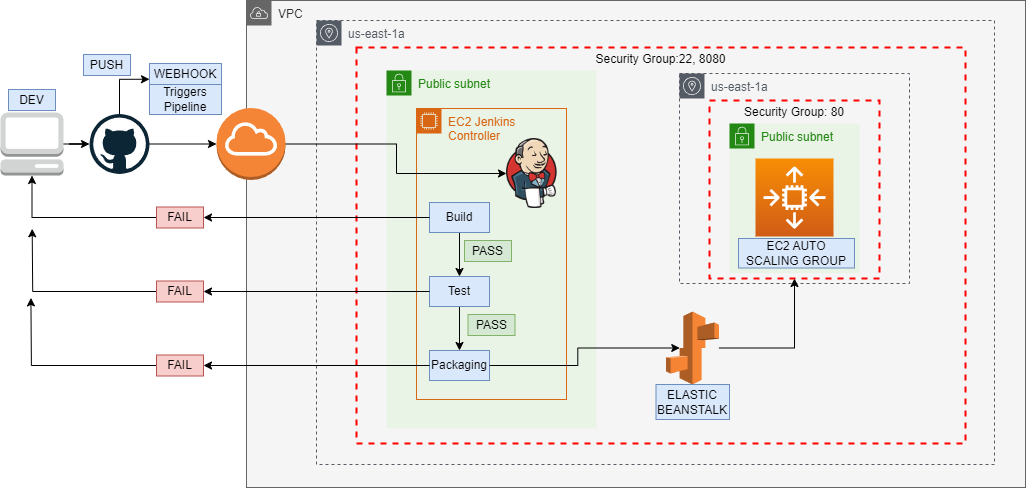

The diagram above was exported from draw.io. Its source (the exported page's mxGraphModel, read from the mxfile embedded in the PNG):
<mxGraphModel dx="1152" dy="623" grid="0" gridSize="10" guides="1" tooltips="1" connect="1" arrows="1" fold="1" page="0" pageScale="1" pageWidth="850" pageHeight="1100" math="0" shadow="0">
  <root>
    <mxCell id="0" />
    <mxCell id="1" parent="0" />
    <mxCell id="rOHdp7cwUiXG-FcjsVw7-25" value="VPC" style="sketch=0;outlineConnect=0;html=1;whiteSpace=wrap;fontSize=12;fontStyle=0;shape=mxgraph.aws4.group;grIcon=mxgraph.aws4.group_vpc;strokeColor=#666666;fillColor=#f5f5f5;verticalAlign=top;align=left;spacingLeft=30;dashed=0;fontColor=#333333;" parent="1" vertex="1">
      <mxGeometry x="490" y="300" width="779" height="487" as="geometry" />
    </mxCell>
    <mxCell id="rOHdp7cwUiXG-FcjsVw7-27" value="us-east-1a" style="sketch=0;outlineConnect=0;gradientColor=none;html=1;whiteSpace=wrap;fontSize=12;fontStyle=0;shape=mxgraph.aws4.group;grIcon=mxgraph.aws4.group_availability_zone;strokeColor=#545B64;fillColor=none;verticalAlign=top;align=left;spacingLeft=30;fontColor=#545B64;dashed=1;" parent="1" vertex="1">
      <mxGeometry x="560" y="320" width="678" height="444" as="geometry" />
    </mxCell>
    <mxCell id="rOHdp7cwUiXG-FcjsVw7-26" value="Security Group:22, 8080" style="fontStyle=0;verticalAlign=top;align=center;spacingTop=-2;fillColor=none;rounded=0;whiteSpace=wrap;html=1;strokeColor=#FF0000;strokeWidth=2;dashed=1;container=1;collapsible=0;expand=0;recursiveResize=0;" parent="1" vertex="1">
      <mxGeometry x="600" y="347" width="609" height="396" as="geometry" />
    </mxCell>
    <mxCell id="rnvhIFJz61lqsDMGHkOm-2" value="" style="group" vertex="1" connectable="0" parent="rOHdp7cwUiXG-FcjsVw7-26">
      <mxGeometry x="323" y="26" width="230" height="210" as="geometry" />
    </mxCell>
    <mxCell id="rOHdp7cwUiXG-FcjsVw7-11" value="us-east-1a" style="sketch=0;outlineConnect=0;gradientColor=none;html=1;whiteSpace=wrap;fontSize=12;fontStyle=0;shape=mxgraph.aws4.group;grIcon=mxgraph.aws4.group_availability_zone;strokeColor=#545B64;fillColor=none;verticalAlign=top;align=left;spacingLeft=30;fontColor=#545B64;dashed=1;" parent="rnvhIFJz61lqsDMGHkOm-2" vertex="1">
      <mxGeometry width="230" height="210" as="geometry" />
    </mxCell>
    <mxCell id="rOHdp7cwUiXG-FcjsVw7-10" value="Security Group: 80" style="fontStyle=0;verticalAlign=top;align=center;spacingTop=-2;fillColor=none;rounded=0;whiteSpace=wrap;html=1;strokeColor=#FF0000;strokeWidth=2;dashed=1;container=1;collapsible=0;expand=0;recursiveResize=0;" parent="rnvhIFJz61lqsDMGHkOm-2" vertex="1">
      <mxGeometry x="30" y="27" width="170" height="178" as="geometry" />
    </mxCell>
    <mxCell id="rOHdp7cwUiXG-FcjsVw7-9" value="Public subnet" style="points=[[0,0],[0.25,0],[0.5,0],[0.75,0],[1,0],[1,0.25],[1,0.5],[1,0.75],[1,1],[0.75,1],[0.5,1],[0.25,1],[0,1],[0,0.75],[0,0.5],[0,0.25]];outlineConnect=0;gradientColor=none;html=1;whiteSpace=wrap;fontSize=12;fontStyle=0;container=1;pointerEvents=0;collapsible=0;recursiveResize=0;shape=mxgraph.aws4.group;grIcon=mxgraph.aws4.group_security_group;grStroke=0;strokeColor=#248814;fillColor=#E9F3E6;verticalAlign=top;align=left;spacingLeft=30;fontColor=#248814;dashed=0;" parent="rnvhIFJz61lqsDMGHkOm-2" vertex="1">
      <mxGeometry x="50" y="50" width="130" height="149.5" as="geometry" />
    </mxCell>
    <mxCell id="rOHdp7cwUiXG-FcjsVw7-14" value="" style="sketch=0;points=[[0,0,0],[0.25,0,0],[0.5,0,0],[0.75,0,0],[1,0,0],[0,1,0],[0.25,1,0],[0.5,1,0],[0.75,1,0],[1,1,0],[0,0.25,0],[0,0.5,0],[0,0.75,0],[1,0.25,0],[1,0.5,0],[1,0.75,0]];outlineConnect=0;fontColor=#232F3E;gradientColor=#F78E04;gradientDirection=north;fillColor=#D05C17;strokeColor=#ffffff;dashed=0;verticalLabelPosition=bottom;verticalAlign=top;align=center;html=1;fontSize=12;fontStyle=0;aspect=fixed;shape=mxgraph.aws4.resourceIcon;resIcon=mxgraph.aws4.auto_scaling2;" parent="rOHdp7cwUiXG-FcjsVw7-9" vertex="1">
      <mxGeometry x="26" y="35" width="78" height="78" as="geometry" />
    </mxCell>
    <mxCell id="GeA8YKTE6Gy52133kc3n-25" value="EC2 AUTO&lt;br&gt;SCALING GROUP" style="text;html=1;strokeColor=#6c8ebf;fillColor=#dae8fc;align=center;verticalAlign=middle;whiteSpace=wrap;rounded=0;" parent="rOHdp7cwUiXG-FcjsVw7-9" vertex="1">
      <mxGeometry x="9" y="115" width="116" height="29.5" as="geometry" />
    </mxCell>
    <mxCell id="rnvhIFJz61lqsDMGHkOm-4" value="" style="group" vertex="1" connectable="0" parent="rOHdp7cwUiXG-FcjsVw7-26">
      <mxGeometry x="299.49" y="264" width="73.50999999999999" height="108" as="geometry" />
    </mxCell>
    <mxCell id="rOHdp7cwUiXG-FcjsVw7-6" value="" style="outlineConnect=0;dashed=0;verticalLabelPosition=bottom;verticalAlign=top;align=center;html=1;shape=mxgraph.aws3.elastic_beanstalk;fillColor=#F58534;gradientColor=none;" parent="rnvhIFJz61lqsDMGHkOm-4" vertex="1">
      <mxGeometry x="10" width="52.98" height="73" as="geometry" />
    </mxCell>
    <mxCell id="GeA8YKTE6Gy52133kc3n-24" value="ELASTIC&lt;br&gt;BEANSTALK" style="text;html=1;strokeColor=#6c8ebf;fillColor=#dae8fc;align=center;verticalAlign=middle;whiteSpace=wrap;rounded=0;" parent="rnvhIFJz61lqsDMGHkOm-4" vertex="1">
      <mxGeometry y="73" width="73.51" height="35" as="geometry" />
    </mxCell>
    <mxCell id="rnvhIFJz61lqsDMGHkOm-6" style="edgeStyle=orthogonalEdgeStyle;rounded=0;orthogonalLoop=1;jettySize=auto;html=1;" edge="1" parent="rOHdp7cwUiXG-FcjsVw7-26" source="rOHdp7cwUiXG-FcjsVw7-6" target="rOHdp7cwUiXG-FcjsVw7-10">
      <mxGeometry relative="1" as="geometry">
        <Array as="points">
          <mxPoint x="438" y="301" />
        </Array>
      </mxGeometry>
    </mxCell>
    <mxCell id="rOHdp7cwUiXG-FcjsVw7-28" value="Public subnet" style="points=[[0,0],[0.25,0],[0.5,0],[0.75,0],[1,0],[1,0.25],[1,0.5],[1,0.75],[1,1],[0.75,1],[0.5,1],[0.25,1],[0,1],[0,0.75],[0,0.5],[0,0.25]];outlineConnect=0;gradientColor=none;html=1;whiteSpace=wrap;fontSize=12;fontStyle=0;container=1;pointerEvents=0;collapsible=0;recursiveResize=0;shape=mxgraph.aws4.group;grIcon=mxgraph.aws4.group_security_group;grStroke=0;strokeColor=#248814;fillColor=#E9F3E6;verticalAlign=top;align=left;spacingLeft=30;fontColor=#248814;dashed=0;" parent="1" vertex="1">
      <mxGeometry x="630" y="370" width="210" height="358" as="geometry" />
    </mxCell>
    <mxCell id="rOHdp7cwUiXG-FcjsVw7-38" value="EC2 Jenkins Controller" style="points=[[0,0],[0.25,0],[0.5,0],[0.75,0],[1,0],[1,0.25],[1,0.5],[1,0.75],[1,1],[0.75,1],[0.5,1],[0.25,1],[0,1],[0,0.75],[0,0.5],[0,0.25]];outlineConnect=0;gradientColor=none;html=1;whiteSpace=wrap;fontSize=12;fontStyle=0;container=1;pointerEvents=0;collapsible=0;recursiveResize=0;shape=mxgraph.aws4.group;grIcon=mxgraph.aws4.group_ec2_instance_contents;strokeColor=#D86613;fillColor=none;verticalAlign=top;align=left;spacingLeft=30;fontColor=#D86613;dashed=0;" parent="rOHdp7cwUiXG-FcjsVw7-28" vertex="1">
      <mxGeometry x="30" y="38" width="150" height="291" as="geometry" />
    </mxCell>
    <mxCell id="GeA8YKTE6Gy52133kc3n-9" style="edgeStyle=orthogonalEdgeStyle;rounded=0;orthogonalLoop=1;jettySize=auto;html=1;" parent="rOHdp7cwUiXG-FcjsVw7-38" source="rOHdp7cwUiXG-FcjsVw7-40" target="rOHdp7cwUiXG-FcjsVw7-41" edge="1">
      <mxGeometry relative="1" as="geometry" />
    </mxCell>
    <mxCell id="rOHdp7cwUiXG-FcjsVw7-40" value="Build" style="text;html=1;strokeColor=#6c8ebf;fillColor=#dae8fc;align=center;verticalAlign=middle;whiteSpace=wrap;rounded=0;" parent="rOHdp7cwUiXG-FcjsVw7-38" vertex="1">
      <mxGeometry x="13" y="94" width="60" height="30" as="geometry" />
    </mxCell>
    <mxCell id="GeA8YKTE6Gy52133kc3n-8" style="edgeStyle=orthogonalEdgeStyle;rounded=0;orthogonalLoop=1;jettySize=auto;html=1;" parent="rOHdp7cwUiXG-FcjsVw7-38" source="GeA8YKTE6Gy52133kc3n-11" edge="1">
      <mxGeometry relative="1" as="geometry">
        <mxPoint x="-385.6000061035156" y="189.40005493164062" as="targetPoint" />
      </mxGeometry>
    </mxCell>
    <mxCell id="GeA8YKTE6Gy52133kc3n-1" value="Packaging" style="text;html=1;strokeColor=#6c8ebf;fillColor=#dae8fc;align=center;verticalAlign=middle;whiteSpace=wrap;rounded=0;" parent="rOHdp7cwUiXG-FcjsVw7-38" vertex="1">
      <mxGeometry x="13" y="242" width="60" height="30" as="geometry" />
    </mxCell>
    <mxCell id="GeA8YKTE6Gy52133kc3n-7" style="edgeStyle=orthogonalEdgeStyle;rounded=0;orthogonalLoop=1;jettySize=auto;html=1;" parent="rOHdp7cwUiXG-FcjsVw7-38" source="GeA8YKTE6Gy52133kc3n-16" edge="1">
      <mxGeometry relative="1" as="geometry">
        <mxPoint x="-384.3199768066406" y="120.28005981445312" as="targetPoint" />
      </mxGeometry>
    </mxCell>
    <mxCell id="GeA8YKTE6Gy52133kc3n-10" style="edgeStyle=orthogonalEdgeStyle;rounded=0;orthogonalLoop=1;jettySize=auto;html=1;entryX=0.5;entryY=0;entryDx=0;entryDy=0;" parent="rOHdp7cwUiXG-FcjsVw7-38" source="rOHdp7cwUiXG-FcjsVw7-41" target="GeA8YKTE6Gy52133kc3n-1" edge="1">
      <mxGeometry relative="1" as="geometry" />
    </mxCell>
    <mxCell id="rOHdp7cwUiXG-FcjsVw7-41" value="Test" style="text;html=1;strokeColor=#6c8ebf;fillColor=#dae8fc;align=center;verticalAlign=middle;whiteSpace=wrap;rounded=0;" parent="rOHdp7cwUiXG-FcjsVw7-38" vertex="1">
      <mxGeometry x="13" y="168" width="60" height="30" as="geometry" />
    </mxCell>
    <mxCell id="rOHdp7cwUiXG-FcjsVw7-39" value="" style="shape=image;verticalLabelPosition=bottom;verticalAlign=top;imageAspect=0;image=https://upload.wikimedia.org/wikipedia/commons/thumb/e/e9/Jenkins_logo.svg/1200px-Jenkins_logo.svg.png" parent="rOHdp7cwUiXG-FcjsVw7-38" vertex="1">
      <mxGeometry x="90" y="30" width="50.75" height="70" as="geometry" />
    </mxCell>
    <mxCell id="GeA8YKTE6Gy52133kc3n-16" value="FAIL" style="text;html=1;strokeColor=#b85450;fillColor=#f8cecc;align=center;verticalAlign=middle;whiteSpace=wrap;rounded=0;" parent="rOHdp7cwUiXG-FcjsVw7-38" vertex="1">
      <mxGeometry x="-260" y="172.5" width="47" height="21" as="geometry" />
    </mxCell>
    <mxCell id="GeA8YKTE6Gy52133kc3n-20" value="" style="edgeStyle=orthogonalEdgeStyle;rounded=0;orthogonalLoop=1;jettySize=auto;html=1;" parent="rOHdp7cwUiXG-FcjsVw7-38" source="rOHdp7cwUiXG-FcjsVw7-41" target="GeA8YKTE6Gy52133kc3n-16" edge="1">
      <mxGeometry relative="1" as="geometry">
        <mxPoint x="275.6800231933594" y="528.2800598144531" as="targetPoint" />
        <mxPoint x="673" y="591" as="sourcePoint" />
      </mxGeometry>
    </mxCell>
    <mxCell id="GeA8YKTE6Gy52133kc3n-27" value="PASS" style="text;html=1;strokeColor=#82b366;fillColor=#d5e8d4;align=center;verticalAlign=middle;whiteSpace=wrap;rounded=0;" parent="rOHdp7cwUiXG-FcjsVw7-38" vertex="1">
      <mxGeometry x="48" y="132" width="47" height="21" as="geometry" />
    </mxCell>
    <mxCell id="GeA8YKTE6Gy52133kc3n-32" value="PASS" style="text;html=1;strokeColor=#82b366;fillColor=#d5e8d4;align=center;verticalAlign=middle;whiteSpace=wrap;rounded=0;" parent="rOHdp7cwUiXG-FcjsVw7-38" vertex="1">
      <mxGeometry x="51.5" y="206" width="47" height="21" as="geometry" />
    </mxCell>
    <mxCell id="rOHdp7cwUiXG-FcjsVw7-30" style="edgeStyle=orthogonalEdgeStyle;rounded=0;orthogonalLoop=1;jettySize=auto;html=1;entryX=0;entryY=0.5;entryDx=0;entryDy=0;entryPerimeter=0;" parent="1" source="rOHdp7cwUiXG-FcjsVw7-31" target="rOHdp7cwUiXG-FcjsVw7-37" edge="1">
      <mxGeometry relative="1" as="geometry" />
    </mxCell>
    <mxCell id="rnvhIFJz61lqsDMGHkOm-10" style="edgeStyle=orthogonalEdgeStyle;rounded=0;orthogonalLoop=1;jettySize=auto;html=1;entryX=0;entryY=0.75;entryDx=0;entryDy=0;" edge="1" parent="1" source="rOHdp7cwUiXG-FcjsVw7-31" target="rnvhIFJz61lqsDMGHkOm-8">
      <mxGeometry relative="1" as="geometry" />
    </mxCell>
    <mxCell id="rOHdp7cwUiXG-FcjsVw7-31" value="" style="dashed=0;outlineConnect=0;html=1;align=center;labelPosition=center;verticalLabelPosition=bottom;verticalAlign=top;shape=mxgraph.weblogos.github" parent="1" vertex="1">
      <mxGeometry x="333" y="413.5" width="60" height="60" as="geometry" />
    </mxCell>
    <mxCell id="rOHdp7cwUiXG-FcjsVw7-32" style="edgeStyle=orthogonalEdgeStyle;rounded=0;orthogonalLoop=1;jettySize=auto;html=1;" parent="1" source="rOHdp7cwUiXG-FcjsVw7-33" target="rOHdp7cwUiXG-FcjsVw7-31" edge="1">
      <mxGeometry relative="1" as="geometry" />
    </mxCell>
    <mxCell id="rOHdp7cwUiXG-FcjsVw7-33" value="" style="outlineConnect=0;dashed=0;verticalLabelPosition=bottom;verticalAlign=top;align=center;html=1;shape=mxgraph.aws3.management_console;fillColor=#D2D3D3;gradientColor=none;" parent="1" vertex="1">
      <mxGeometry x="244" y="412" width="63" height="63" as="geometry" />
    </mxCell>
    <mxCell id="GeA8YKTE6Gy52133kc3n-4" style="edgeStyle=orthogonalEdgeStyle;rounded=0;orthogonalLoop=1;jettySize=auto;html=1;entryX=0;entryY=0.5;entryDx=0;entryDy=0;" parent="1" source="rOHdp7cwUiXG-FcjsVw7-37" target="rOHdp7cwUiXG-FcjsVw7-39" edge="1">
      <mxGeometry relative="1" as="geometry">
        <Array as="points">
          <mxPoint x="640" y="444" />
          <mxPoint x="640" y="473" />
          <mxPoint x="750" y="473" />
        </Array>
      </mxGeometry>
    </mxCell>
    <mxCell id="rOHdp7cwUiXG-FcjsVw7-37" value="" style="outlineConnect=0;dashed=0;verticalLabelPosition=bottom;verticalAlign=top;align=center;html=1;shape=mxgraph.aws3.internet_gateway;fillColor=#F58536;gradientColor=none;" parent="1" vertex="1">
      <mxGeometry x="460" y="407.5" width="69" height="72" as="geometry" />
    </mxCell>
    <mxCell id="GeA8YKTE6Gy52133kc3n-6" style="edgeStyle=orthogonalEdgeStyle;rounded=0;orthogonalLoop=1;jettySize=auto;html=1;entryX=0.5;entryY=1;entryDx=0;entryDy=0;entryPerimeter=0;" parent="1" source="GeA8YKTE6Gy52133kc3n-17" target="rOHdp7cwUiXG-FcjsVw7-33" edge="1">
      <mxGeometry relative="1" as="geometry" />
    </mxCell>
    <mxCell id="GeA8YKTE6Gy52133kc3n-17" value="FAIL" style="text;html=1;strokeColor=#b85450;fillColor=#f8cecc;align=center;verticalAlign=middle;whiteSpace=wrap;rounded=0;" parent="1" vertex="1">
      <mxGeometry x="400" y="506.5" width="47" height="21" as="geometry" />
    </mxCell>
    <mxCell id="GeA8YKTE6Gy52133kc3n-21" style="edgeStyle=orthogonalEdgeStyle;rounded=0;orthogonalLoop=1;jettySize=auto;html=1;entryX=1;entryY=0.5;entryDx=0;entryDy=0;" parent="1" source="rOHdp7cwUiXG-FcjsVw7-40" target="GeA8YKTE6Gy52133kc3n-17" edge="1">
      <mxGeometry relative="1" as="geometry" />
    </mxCell>
    <mxCell id="GeA8YKTE6Gy52133kc3n-11" value="FAIL" style="text;html=1;strokeColor=#b85450;fillColor=#f8cecc;align=center;verticalAlign=middle;whiteSpace=wrap;rounded=0;" parent="1" vertex="1">
      <mxGeometry x="400" y="654.5" width="47" height="21" as="geometry" />
    </mxCell>
    <mxCell id="GeA8YKTE6Gy52133kc3n-15" value="" style="edgeStyle=orthogonalEdgeStyle;rounded=0;orthogonalLoop=1;jettySize=auto;html=1;" parent="1" source="GeA8YKTE6Gy52133kc3n-1" target="GeA8YKTE6Gy52133kc3n-11" edge="1">
      <mxGeometry relative="1" as="geometry">
        <mxPoint x="934.3999938964844" y="1005.4000549316406" as="targetPoint" />
        <mxPoint x="1333" y="1073" as="sourcePoint" />
      </mxGeometry>
    </mxCell>
    <mxCell id="GeA8YKTE6Gy52133kc3n-26" value="DEV" style="text;html=1;strokeColor=#6c8ebf;fillColor=#dae8fc;align=center;verticalAlign=middle;whiteSpace=wrap;rounded=0;" parent="1" vertex="1">
      <mxGeometry x="252" y="389" width="47" height="21" as="geometry" />
    </mxCell>
    <mxCell id="rnvhIFJz61lqsDMGHkOm-5" style="edgeStyle=orthogonalEdgeStyle;rounded=0;orthogonalLoop=1;jettySize=auto;html=1;entryX=0.26;entryY=0.5;entryDx=0;entryDy=0;entryPerimeter=0;" edge="1" parent="1" source="GeA8YKTE6Gy52133kc3n-1" target="rOHdp7cwUiXG-FcjsVw7-6">
      <mxGeometry relative="1" as="geometry" />
    </mxCell>
    <mxCell id="rnvhIFJz61lqsDMGHkOm-8" value="WEBHOOK" style="text;html=1;strokeColor=#6c8ebf;fillColor=#dae8fc;align=center;verticalAlign=middle;whiteSpace=wrap;rounded=0;" vertex="1" parent="1">
      <mxGeometry x="393" y="363" width="72" height="21" as="geometry" />
    </mxCell>
    <mxCell id="rnvhIFJz61lqsDMGHkOm-9" value="Triggers Pipeline" style="text;html=1;strokeColor=#6c8ebf;fillColor=#dae8fc;align=center;verticalAlign=middle;whiteSpace=wrap;rounded=0;" vertex="1" parent="1">
      <mxGeometry x="393" y="384" width="72" height="30" as="geometry" />
    </mxCell>
    <mxCell id="rnvhIFJz61lqsDMGHkOm-11" value="PUSH" style="text;html=1;strokeColor=#6c8ebf;fillColor=#dae8fc;align=center;verticalAlign=middle;whiteSpace=wrap;rounded=0;" vertex="1" parent="1">
      <mxGeometry x="327" y="354" width="47" height="21" as="geometry" />
    </mxCell>
  </root>
</mxGraphModel>